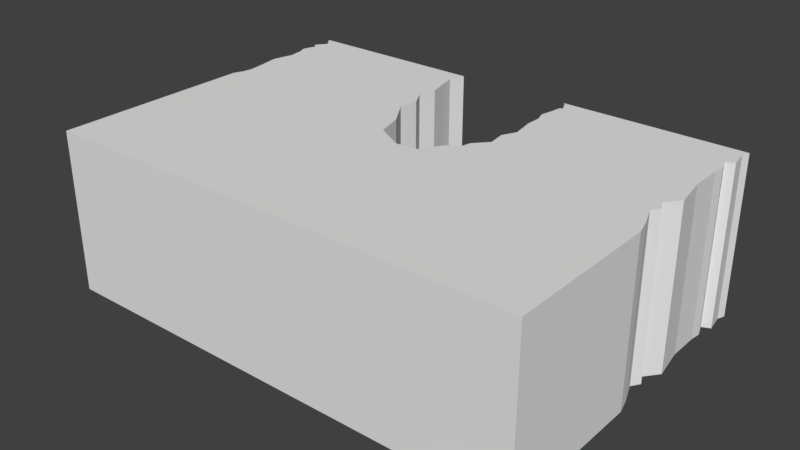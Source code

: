 # Source: FlatSplitStart.blend  (saved by Blender 2.78.0; exported with 4.5.12 LTS)
import bpy
from mathutils import Matrix  # noqa: F401  (used for matrix-valued properties, if any)

bpy.ops.wm.read_factory_settings(use_empty=True)
scene = bpy.context.scene
scene.name = 'Scene'

# ---- collections
col_collection_1 = bpy.data.collections.new('Collection 1'); scene.collection.children.link(col_collection_1)

# ---- materials (node trees are filled in below, after node groups)
mat_asphalt = bpy.data.materials.new('Asphalt')
mat_asphalt.alpha_threshold = 0.0
mat_asphalt.use_transparent_shadow = False
mat_asphalt.roughness = 0.5
mat_dirt = bpy.data.materials.new('Dirt')
mat_dirt.alpha_threshold = 0.0
mat_dirt.use_transparent_shadow = False
mat_dirt.roughness = 0.5

# ---- material node trees

# ---- world
world_world = bpy.data.worlds.new('World'); scene.world = world_world
world_world.color = (0.05088, 0.05088, 0.05088)
world_world.use_sun_shadow = False
world_world.sun_shadow_jitter_overblur = 0.0
world_world.cycles.sampling_method = 'MANUAL'

# ---- meshes
me_plane = bpy.data.meshes.new('Plane')
me_plane.from_pydata([(-15.0, -3.801e-05, -10.5), (15.0, -3.801e-05, -10.5), (-15.0, -10.0, -10.5), (15.0, -10.0, -10.5), (-15.0, -2.0, -10.5), (15.0, -2.0, -10.5), (-15.0, -3.305e-05, -9.13), (-15.0, -2.921e-05, -8.069), (-15.0, -1.923e-05, -5.312), (-15.0, -6.667e-06, -1.842), (-15.0, 0.0, 0.0), (-14.76, -9.537e-06, -2.42), (-14.66, -1.144e-05, -3.037), (-14.78, -1.526e-05, -4.02), (-14.68, -2.289e-05, -6.604), (-14.78, -2.67e-05, -7.51), (-14.72, -3.242e-05, -8.86), (-14.49, -3.815e-05, -9.824), (3.621, -3.791e-05, -10.5), (-3.621, -3.791e-05, -10.5), (3.621, -10.0, -10.5), (-3.621, -10.0, -10.5), (3.621, -2.0, -10.5), (-3.621, -2.0, -10.5), (0.0, 1.311e-06, 0.3067), (-3.121, -1.878e-05, -5.219), (-1.758, -1.907e-06, -0.6628), (-2.224, -9.537e-06, -2.327), (-3.309, -1.526e-05, -4.038), (-3.733, -2.289e-05, -6.298), (-3.439, -2.67e-05, -7.376), (-3.779, -3.052e-05, -8.743), (-3.951, -3.433e-05, -9.533), (-3.121, -10.0, -5.219), (0.0, -10.0, 0.3067), (-15.0, -10.0, -9.13), (-15.0, -10.0, -8.069), (-15.0, -10.0, -5.312), (-15.0, -10.0, -1.842), (-1.758, -10.0, -0.6628), (-2.224, -10.0, -2.327), (-3.309, -10.0, -4.038), (-3.733, -10.0, -6.297), (-3.439, -10.0, -7.376), (-3.779, -10.0, -8.743), (-3.951, -10.0, -9.533), (-14.49, -10.0, -9.824), (-14.72, -10.0, -8.86), (-14.78, -10.0, -7.51), (-14.68, -10.0, -6.604), (-14.78, -10.0, -4.02), (-14.66, -10.0, -3.037), (-14.76, -10.0, -2.42), (-15.0, -10.0, 3.624e-05), (-15.0, -2.0, -5.312), (-14.68, -2.0, -6.604), (-14.78, -2.0, -7.51), (-15.0, -2.0, -8.069), (-14.72, -2.0, -8.86), (-15.0, -2.0, -9.13), (-14.49, -2.0, -9.824), (-15.0, -2.0, 7.629e-06), (-15.0, -2.0, -1.842), (-14.76, -2.0, -2.42), (-14.66, -2.0, -3.037), (-14.78, -2.0, -4.02), (-3.951, -2.0, -9.533), (-3.779, -2.0, -8.743), (-3.439, -2.0, -7.376), (-3.733, -2.0, -6.298), (-3.121, -2.0, -5.219), (-3.309, -2.0, -4.038), (-2.224, -2.0, -2.327), (-1.758, -2.0, -0.6628), (0.0, -2.0, 0.3067), (3.013, -8.044e-06, -2.254), (3.621, -1.516e-05, -4.218), (3.621, -2.954e-05, -8.19), (3.779, -3.624e-05, -10.37), (3.868, -3.815e-05, -10.15), (4.047, -3.624e-05, -9.752), (3.857, -3.624e-05, -9.607), (3.779, -3.242e-05, -8.971), (3.835, -2.861e-05, -7.52), (3.801, -2.48e-05, -6.572), (4.047, -1.907e-05, -5.099), (3.779, -9.537e-06, -3.102), (2.858, -3.815e-06, -1.573), (2.134, -1.907e-06, -1.172), (1.349, -5.684e-13, 0.1648), (15.0, 3.728e-06, 1.03), (15.0, -1.146e-05, -3.166), (15.0, -3.214e-05, -8.878), (14.74, 3.815e-06, 0.07019), (14.27, -3.815e-06, -1.157), (14.62, -3.815e-06, -1.682), (14.3, -7.629e-06, -2.273), (14.66, -1.717e-05, -5.241), (14.67, -2.48e-05, -7.171), (14.76, -2.67e-05, -7.863), (14.49, -3.242e-05, -8.644), (14.82, -3.624e-05, -10.02), (15.0, -10.0, 1.03), (15.0, -10.0, -3.166), (15.0, -10.0, -8.878), (3.621, -10.0, -8.19), (3.621, -10.0, -4.218), (3.013, -10.0, -2.254), (3.779, -10.0, -10.37), (3.868, -10.0, -10.15), (4.047, -10.0, -9.752), (3.857, -10.0, -9.607), (3.779, -10.0, -8.971), (3.835, -10.0, -7.52), (3.801, -10.0, -6.572), (4.047, -10.0, -5.099), (3.779, -10.0, -3.102), (2.858, -10.0, -1.573), (2.134, -10.0, -1.172), (1.349, -10.0, 0.1648), (14.74, -10.0, 0.07022), (14.27, -10.0, -1.157), (14.62, -10.0, -1.682), (14.3, -10.0, -2.273), (14.66, -10.0, -5.241), (14.67, -10.0, -7.171), (14.76, -10.0, -7.863), (14.49, -10.0, -8.644), (14.82, -10.0, -10.02), (15.0, -2.0, -8.878), (14.49, -2.0, -8.644), (14.76, -2.0, -7.863), (14.67, -2.0, -7.171), (14.66, -2.0, -5.241), (15.0, -2.0, -3.166), (14.3, -2.0, -2.273), (14.62, -2.0, -1.682), (14.27, -2.0, -1.157), (14.74, -2.0, 0.07019), (15.0, -2.0, 1.03), (14.82, -2.0, -10.02), (3.779, -2.0, -10.37), (3.868, -2.0, -10.15), (4.047, -2.0, -9.752), (3.857, -2.0, -9.607), (3.779, -2.0, -8.971), (3.621, -2.0, -8.19), (3.835, -2.0, -7.52), (3.801, -2.0, -6.572), (4.047, -2.0, -5.099), (3.621, -2.0, -4.218), (3.779, -2.0, -3.102), (3.013, -2.0, -2.254), (2.858, -2.0, -1.573), (2.134, -2.0, -1.172), (1.349, -2.0, 0.1648), (-15.0, 3.801e-05, 10.5), (15.0, 3.801e-05, 10.5), (-15.0, -10.0, 10.5), (15.0, -10.0, 10.5), (-15.0, -2.0, 10.5), (15.0, -2.0, 10.5), (-1.387, 3.815e-05, 10.5), (1.387, 3.815e-05, 10.5), (-1.387, -10.0, 10.5), (1.387, -10.0, 10.5), (-1.387, -2.0, 10.5), (1.387, -2.0, 10.5)], [], [(60, 46, 35, 59), (23, 21, 2, 4), (135, 123, 103, 134), (136, 122, 123, 135), (19, 23, 4, 0), (4, 2, 46, 60), (1, 5, 22, 18), (5, 3, 20, 22), (56, 48, 49, 55), (57, 36, 48, 56), (58, 47, 36, 57), (59, 35, 47, 58), (62, 38, 53, 61), (63, 52, 38, 62), (64, 51, 52, 63), (65, 50, 51, 64), (54, 37, 50, 65), (55, 49, 37, 54), (14, 55, 54, 8), (8, 54, 65, 13), (13, 65, 64, 12), (12, 64, 63, 11), (11, 63, 62, 9), (9, 62, 61, 10), (6, 59, 58, 16), (16, 58, 57, 7), (7, 57, 56, 15), (15, 56, 55, 14), (0, 4, 60, 17), (17, 60, 59, 6), (23, 19, 32, 66), (66, 32, 31, 67), (67, 31, 30, 68), (68, 30, 29, 69), (69, 29, 25, 70), (70, 25, 28, 71), (71, 28, 27, 72), (72, 27, 26, 73), (73, 26, 24, 74), (39, 73, 74, 34), (40, 72, 73, 39), (41, 71, 72, 40), (33, 70, 71, 41), (42, 69, 70, 33), (43, 68, 69, 42), (44, 67, 68, 43), (45, 66, 67, 44), (21, 23, 66, 45), (137, 121, 122, 136), (138, 120, 121, 137), (139, 102, 120, 138), (134, 103, 124, 133), (133, 124, 125, 132), (132, 125, 126, 131), (131, 126, 127, 130), (130, 127, 104, 129), (129, 104, 128, 140), (140, 128, 3, 5), (22, 20, 108, 141), (141, 108, 109, 142), (142, 109, 110, 143), (143, 110, 111, 144), (144, 111, 112, 145), (145, 112, 105, 146), (146, 105, 113, 147), (147, 113, 114, 148), (148, 114, 115, 149), (149, 115, 106, 150), (150, 106, 116, 151), (151, 116, 107, 152), (152, 107, 117, 153), (153, 117, 118, 154), (154, 118, 119, 155), (155, 119, 34, 74), (101, 140, 5, 1), (92, 129, 140, 101), (100, 130, 129, 92), (99, 131, 130, 100), (98, 132, 131, 99), (97, 133, 132, 98), (91, 134, 133, 97), (90, 139, 138, 93), (93, 138, 137, 94), (94, 137, 136, 95), (95, 136, 135, 96), (96, 135, 134, 91), (89, 155, 74, 24), (88, 154, 155, 89), (87, 153, 154, 88), (75, 152, 153, 87), (86, 151, 152, 75), (76, 150, 151, 86), (85, 149, 150, 76), (84, 148, 149, 85), (83, 147, 148, 84), (77, 146, 147, 83), (82, 145, 146, 77), (81, 144, 145, 82), (80, 143, 144, 81), (79, 142, 143, 80), (78, 141, 142, 79), (18, 22, 141, 78), (61, 53, 158, 160), (167, 165, 159, 161), (163, 167, 161, 157), (10, 61, 160, 156), (157, 161, 139, 90), (161, 159, 102, 139), (156, 160, 166, 162), (162, 166, 167, 163), (160, 158, 164, 166), (166, 164, 165, 167), (19, 0, 17, 6, 16, 7, 15, 14, 8, 13, 12, 11, 9, 10, 156, 162, 163, 157, 90, 93, 94, 95, 96, 91, 97, 98, 99, 100, 92, 101, 1, 18, 78, 79, 80, 81, 82, 77, 83, 84, 85, 76, 86, 75, 87, 88, 89, 24, 26, 27, 28, 25, 29, 30, 31, 32), (21, 45, 44, 43, 42, 33, 41, 40, 39, 34, 119, 118, 117, 107, 116, 106, 115, 114, 113, 105, 112, 111, 110, 109, 108, 20, 3, 128, 104, 127, 126, 125, 124, 103, 123, 122, 121, 120, 102, 159, 165, 164, 158, 53, 38, 52, 51, 50, 37, 49, 48, 36, 47, 35, 46, 2)])
me_plane.polygons.foreach_set('material_index', [1, 1, 1, 1, 0, 1, 0, 1, 1, 1, 1, 1, 1, 1, 1, 1, 1, 1, 0, 0, 0, 0, 0, 0, 0, 0, 0, 0, 0, 0, 0, 0, 0, 0, 0, 0, 0, 0, 0, 1, 1, 1, 1, 1, 1, 1, 1, 1, 1, 1, 1, 1, 1, 1, 1, 1, 1, 1, 1, 1, 1, 1, 1, 1, 1, 1, 1, 1, 1, 1, 1, 1, 1, 1, 0, 0, 0, 0, 0, 0, 0, 0, 0, 0, 0, 0, 0, 0, 0, 0, 0, 0, 0, 0, 0, 0, 0, 0, 0, 0, 0, 0, 1, 1, 0, 0, 0, 1, 0, 0, 1, 1, 0, 1])
_uv = me_plane.uv_layers.new(name='UVMap')
_uv.uv.foreach_set('vector', [0.7627, 0.7214, 0.7627, 0.9149, 0.7402, 0.9149, 0.7402, 0.7214, 0.3451, 0.7256, 0.3451, 0.9191, 0.2117, 0.9191, 0.2117, 0.7256, 0.9792, 0.1935, 0.9792, 2.307e-08, 1.0, 0.0, 1.0, 0.1935, 0.7675, 0.7089, 0.9792, 0.7089, 0.9792, 0.7247, 0.7675, 0.7247, 0.9816, 0.7584, 0.9139, 0.7584, 0.9139, 0.3792, 0.9816, 0.3792, 0.9792, 0.5805, 0.9792, 0.387, 0.9907, 0.387, 0.9907, 0.5805, 0.9816, 0.3792, 0.9139, 0.3792, 0.9139, 3.179e-08, 0.9816, 0.0, 0.3451, 0.9191, 0.3451, 0.7256, 0.4785, 0.7256, 0.4785, 0.9191, 0.7675, 0.02988, 0.9792, 0.02988, 0.9792, 0.0485, 0.7675, 0.0485, 0.7675, 0.02013, 0.9792, 0.02013, 0.9792, 0.02988, 0.7675, 0.02988, 0.7675, 0.0, 0.9792, 4.325e-08, 0.9792, 0.02013, 0.7675, 0.02013, 0.9792, 0.774, 0.9792, 0.5805, 0.9857, 0.5805, 0.9857, 0.774, 0.7675, 0.1552, 0.9792, 0.1552, 0.9792, 0.1951, 0.7675, 0.1951, 0.7675, 0.14, 0.9792, 0.14, 0.9792, 0.1552, 0.7675, 0.1552, 0.7675, 0.1256, 0.9792, 0.1256, 0.9792, 0.14, 0.7675, 0.14, 0.7675, 0.1056, 0.9792, 0.1056, 0.9792, 0.1256, 0.7675, 0.1256, 0.7675, 0.07991, 0.9792, 0.07991, 0.9792, 0.1056, 0.7675, 0.1056, 0.7675, 0.0485, 0.9792, 0.0485, 0.9792, 0.07991, 0.7675, 0.07991, 0.8462, 0.07326, 0.9139, 0.07326, 0.9139, 0.1176, 0.8462, 0.1176, 0.8462, 0.1176, 0.9139, 0.1176, 0.9139, 0.1581, 0.8462, 0.1581, 0.8462, 0.1581, 0.9139, 0.1581, 0.9139, 0.1894, 0.8462, 0.1894, 0.8462, 0.1894, 0.9139, 0.1894, 0.9139, 0.2102, 0.8462, 0.2102, 0.8462, 0.2102, 0.9139, 0.2102, 0.9139, 0.2307, 0.8462, 0.2307, 0.8462, 0.2307, 0.9139, 0.2307, 0.9139, 0.2907, 0.8462, 0.2907, 0.99, 0.06667, 0.99, 0.1333, 0.9816, 0.1333, 0.9816, 0.06667, 0.8462, 0.0, 0.9139, 6.358e-08, 0.9139, 0.02771, 0.8462, 0.02771, 0.8462, 0.02771, 0.9139, 0.02771, 0.9139, 0.0444, 0.8462, 0.0444, 0.8462, 0.0444, 0.9139, 0.0444, 0.9139, 0.07326, 0.8462, 0.07326, 0.9592, 0.928, 0.9592, 0.9947, 0.9405, 0.9947, 0.9405, 0.928, 0.9405, 0.928, 0.9405, 0.9947, 0.9139, 0.9947, 0.9139, 0.928, 0.8462, 0.633, 0.9139, 0.633, 0.9139, 0.6635, 0.8462, 0.6635, 0.8462, 0.6635, 0.9139, 0.6635, 0.9139, 0.6904, 0.8462, 0.6904, 0.8462, 0.6904, 0.9139, 0.6904, 0.9139, 0.737, 0.8462, 0.737, 0.8462, 0.737, 0.9139, 0.737, 0.9139, 0.7714, 0.8462, 0.7714, 0.8462, 0.7714, 0.9139, 0.7714, 0.9139, 0.8097, 0.8462, 0.8097, 0.8462, 0.8097, 0.9139, 0.8097, 0.9139, 0.8479, 0.8462, 0.8479, 0.8462, 0.8479, 0.9139, 0.8479, 0.9139, 0.9092, 0.8462, 0.9092, 0.8462, 0.9092, 0.9139, 0.9092, 0.9139, 0.9662, 0.8462, 0.9662, 0.9139, 0.7584, 0.9816, 0.7584, 0.9816, 0.8163, 0.9139, 0.8163, 0.7675, 0.9659, 0.9792, 0.9659, 0.9792, 1.0, 0.7675, 1.0, 0.7675, 0.9241, 0.9792, 0.9241, 0.9792, 0.9659, 0.7675, 0.9659, 0.7675, 0.8771, 0.9792, 0.8771, 0.9792, 0.9241, 0.7675, 0.9241, 0.7675, 0.8509, 0.9792, 0.8509, 0.9792, 0.8771, 0.7675, 0.8771, 0.7675, 0.8218, 0.9792, 0.8218, 0.9792, 0.8509, 0.7675, 0.8509, 0.7675, 0.7986, 0.9792, 0.7986, 0.9792, 0.8218, 0.7675, 0.8218, 0.7675, 0.7645, 0.9792, 0.7645, 0.9792, 0.7986, 0.7675, 0.7986, 0.7675, 0.745, 0.9792, 0.745, 0.9792, 0.7645, 0.7675, 0.7645, 0.7675, 0.7247, 0.9792, 0.7247, 0.9792, 0.745, 0.7675, 0.745, 0.7675, 0.6989, 0.9792, 0.6989, 0.9792, 0.7089, 0.7675, 0.7089, 0.7675, 0.6673, 0.9792, 0.6673, 0.9792, 0.6989, 0.7675, 0.6989, 0.7675, 0.6432, 0.9792, 0.6432, 0.9792, 0.6673, 0.7675, 0.6673, 0.6989, 0.7214, 0.6989, 0.9149, 0.6436, 0.9149, 0.6436, 0.7214, 0.6436, 0.7214, 0.6436, 0.9149, 0.5945, 0.9149, 0.5945, 0.7214, 0.5945, 0.7214, 0.5945, 0.9149, 0.5776, 0.9149, 0.5776, 0.7214, 0.5776, 0.7214, 0.5776, 0.9149, 0.5557, 0.9149, 0.5557, 0.7214, 0.9792, 0.387, 0.9792, 0.1935, 0.9931, 0.1935, 0.9931, 0.387, 0.7402, 0.7214, 0.7402, 0.9149, 0.7099, 0.9149, 0.7099, 0.7214, 0.7099, 0.7214, 0.7099, 0.9149, 0.6989, 0.9149, 0.6989, 0.7214, 0.9857, 0.774, 0.9857, 0.5805, 0.9895, 0.5805, 0.9895, 0.774, 6.625e-08, 0.7256, 0.2117, 0.7256, 0.2117, 0.7292, 1.23e-07, 0.7292, 1.23e-07, 0.7292, 0.2117, 0.7292, 0.2117, 0.736, 1.104e-07, 0.736, 1.104e-07, 0.736, 0.2117, 0.736, 0.2117, 0.7412, 1.104e-07, 0.7412, 1.104e-07, 0.7412, 0.2117, 0.7412, 0.2117, 0.7558, 9.149e-08, 0.7558, 9.149e-08, 0.7558, 0.2117, 0.7558, 0.2117, 0.7744, 7.256e-08, 0.7744, 7.256e-08, 0.7744, 0.2117, 0.7744, 0.2117, 0.7867, 1.041e-07, 0.7867, 1.041e-07, 0.7867, 0.2117, 0.7867, 0.2117, 0.8076, 9.78e-08, 0.8076, 9.78e-08, 0.8076, 0.2117, 0.8076, 0.2117, 0.8369, 8.518e-08, 0.8369, 8.518e-08, 0.8369, 0.2117, 0.8369, 0.2117, 0.8606, 7.256e-08, 0.8606, 7.256e-08, 0.8606, 0.2117, 0.8606, 0.2117, 0.8831, 1.893e-08, 0.8831, 1.893e-08, 0.8831, 0.2117, 0.8831, 0.2117, 0.9097, 5.363e-08, 0.9097, 5.363e-08, 0.9097, 0.2117, 0.9097, 0.2117, 0.9261, 0.0, 0.9261, 0.0, 0.9261, 0.2117, 0.9261, 0.2117, 0.9426, 0.0, 0.9426, 0.0, 0.9426, 0.2117, 0.9426, 0.2117, 0.98, 5.363e-08, 0.98, 5.363e-08, 0.98, 0.2117, 0.98, 0.2117, 0.9975, 3.47e-08, 0.9975, 0.9529, 0.928, 0.9529, 0.8613, 0.9683, 0.8613, 0.9683, 0.928, 0.9139, 0.928, 0.9139, 0.8613, 0.9529, 0.8613, 0.9529, 0.928, 0.8283, 0.9704, 0.8283, 0.9037, 0.8462, 0.9037, 0.8462, 0.9704, 0.7785, 0.6079, 0.8462, 0.6079, 0.8462, 0.6349, 0.7785, 0.6349, 0.7785, 0.5855, 0.8462, 0.5855, 0.8462, 0.6079, 0.7785, 0.6079, 0.7785, 0.5217, 0.8462, 0.5217, 0.8462, 0.5855, 0.7785, 0.5855, 0.7785, 0.4516, 0.8462, 0.4516, 0.8462, 0.5217, 0.7785, 0.5217, 0.7785, 0.313, 0.8462, 0.313, 0.8462, 0.3458, 0.7785, 0.3458, 0.7785, 0.3458, 0.8462, 0.3458, 0.8462, 0.3884, 0.7785, 0.3884, 0.7785, 0.3884, 0.8462, 0.3884, 0.8462, 0.4043, 0.7785, 0.4043, 0.7785, 0.4043, 0.8462, 0.4043, 0.8462, 0.4252, 0.7785, 0.4252, 0.7785, 0.4252, 0.8462, 0.4252, 0.8462, 0.4516, 0.7785, 0.4516, 0.9816, 0.8613, 0.9139, 0.8613, 0.9139, 0.8163, 0.9816, 0.8163, 0.8283, 0.9037, 0.8283, 0.9704, 0.7785, 0.9704, 0.7785, 0.9037, 0.9931, 0.8613, 0.9931, 0.928, 0.9683, 0.928, 0.9683, 0.8613, 0.7785, 0.8805, 0.8462, 0.8805, 0.8462, 0.9037, 0.7785, 0.9037, 0.7785, 0.8475, 0.8462, 0.8475, 0.8462, 0.8805, 0.7785, 0.8805, 0.7785, 0.8122, 0.8462, 0.8122, 0.8462, 0.8475, 0.7785, 0.8475, 0.7785, 0.7805, 0.8462, 0.7805, 0.8462, 0.8122, 0.7785, 0.8122, 0.7785, 0.7342, 0.8462, 0.7342, 0.8462, 0.7805, 0.7785, 0.7805, 0.7785, 0.7031, 0.8462, 0.7031, 0.8462, 0.7342, 0.7785, 0.7342, 0.7785, 0.6827, 0.8462, 0.6827, 0.8462, 0.7031, 0.7785, 0.7031, 0.7785, 0.6562, 0.8462, 0.6562, 0.8462, 0.6827, 0.7785, 0.6827, 0.7785, 0.6349, 0.8462, 0.6349, 0.8462, 0.6562, 0.7785, 0.6562, 0.9881, 0.1333, 0.9881, 0.2, 0.9816, 0.2, 0.9816, 0.1333, 0.9936, 8.916e-08, 0.9936, 0.06667, 0.9816, 0.06667, 0.9816, 7.405e-08, 1.0, 0.0, 1.0, 0.06667, 0.9936, 0.06667, 0.9936, 8.916e-08, 0.9816, 0.2667, 0.9816, 0.2, 0.9864, 0.2, 0.9864, 0.2667, 0.7675, 0.1951, 0.9792, 0.1951, 0.9792, 0.4228, 0.7675, 0.4228, 0.7675, 0.3274, 0.5557, 0.3274, 0.5557, 2.307e-08, 0.7675, 0.0, 0.7108, 0.5431, 0.7785, 0.5431, 0.7785, 0.9943, 0.7108, 0.9943, 0.8462, 0.2907, 0.9139, 0.2907, 0.9139, 0.633, 0.8462, 0.633, 0.7785, 0.0, 0.8462, 0.0, 0.8462, 0.313, 0.7785, 0.313, 0.7675, 0.4228, 0.9792, 0.4228, 0.9792, 0.6432, 0.7675, 0.6432, 0.7108, 0.0, 0.7785, 6.358e-08, 0.7785, 0.4512, 0.7108, 0.4512, 0.7108, 0.4512, 0.7785, 0.4512, 0.7785, 0.5431, 0.7108, 0.5431, 0.7675, 0.7214, 0.5557, 0.7214, 0.5557, 0.3941, 0.7675, 0.3941, 0.7675, 0.3941, 0.5557, 0.3941, 0.5557, 0.3274, 0.7675, 0.3274, 0.75, 0.5604, 0.75, 0.75, 0.7339, 0.7415, 0.7174, 0.75, 0.7109, 0.7454, 0.6921, 0.75, 0.6788, 0.7463, 0.6572, 0.7447, 0.6265, 0.75, 0.5957, 0.7463, 0.5723, 0.7444, 0.5576, 0.746, 0.5438, 0.75, 0.5, 0.75, 0.25, 0.75, 0.25, 0.5231, 0.25, 0.4769, 0.25, 0.25, 0.4755, 0.25, 0.4983, 0.2543, 0.5276, 0.2621, 0.54, 0.2564, 0.5541, 0.2616, 0.5754, 0.25, 0.6248, 0.2556, 0.6707, 0.2555, 0.6872, 0.254, 0.7058, 0.2584, 0.7114, 0.25, 0.7385, 0.253, 0.75, 0.25, 0.75, 0.4396, 0.7468, 0.437, 0.7418, 0.4355, 0.7322, 0.4326, 0.7287, 0.4357, 0.7136, 0.437, 0.695, 0.4396, 0.6791, 0.4361, 0.6565, 0.4366, 0.6214, 0.4326, 0.6004, 0.4396, 0.5739, 0.437, 0.5537, 0.4498, 0.5375, 0.4524, 0.5279, 0.4644, 0.4961, 0.4775, 0.4927, 0.5, 0.5158, 0.5293, 0.5554, 0.5371, 0.5961, 0.5552, 0.6243, 0.552, 0.6499, 0.5622, 0.6756, 0.5573, 0.7082, 0.563, 0.727, 0.5659, 5.048e-08, 0.4504, 0.02558, 0.4584, 0.0465, 0.4542, 0.08267, 0.446, 0.1112, 0.4531, 0.1398, 0.4383, 0.171, 0.4428, 0.2163, 0.4166, 0.2603, 0.4053, 0.286, 0.3628, 0.2822, 0.3302, 0.2469, 0.3112, 0.2362, 0.2937, 0.2182, 0.2899, 0.1958, 0.2714, 0.1663, 0.2752, 0.1429, 0.2649, 0.104, 0.2709, 0.07885, 0.27, 0.06113, 0.2752, 0.04046, 0.2714, 0.02363, 0.2695, 0.01979, 0.2649, 0.009164, 0.2692, 0.003554, 0.2714, 5.048e-08, 0.2752, 0.0, 9.226e-08, 0.01279, 0.004405, 0.04291, 9.226e-08, 0.04911, 0.01223, 0.06978, 0.005754, 0.08809, 0.007913, 0.1392, 0.008183, 0.1941, 4.613e-08, 0.2177, 0.01682, 0.2334, 0.009262, 0.2473, 0.01763, 0.2797, 0.006294, 0.3051, 4.613e-08, 0.5557, 0.0, 0.5557, 0.3292, 0.5557, 0.3963, 0.5557, 0.7256, 0.2779, 0.7256, 0.2291, 0.7256, 0.2138, 0.7198, 0.1975, 0.7174, 0.1715, 0.7202, 0.1373, 0.7256, 0.1031, 0.7179, 0.07912, 0.7202, 0.06433, 0.7256, 0.04341, 0.7188, 0.03626, 0.7256, 0.01789, 0.7132, 1.01e-07, 0.7256])
me_plane.materials.append(mat_asphalt)
me_plane.materials.append(mat_dirt)
me_plane.use_remesh_preserve_volume = False
me_plane.use_remesh_preserve_attributes = False
me_plane.use_mirror_vertex_groups = False
me_plane.update()

# ---- objects
ob_flatground = bpy.data.objects.new('Flatground', me_plane)

# ---- transforms, parenting, visibility, modifiers, constraints
ob_flatground.location = (0.0, 10.5, 0.0)
ob_flatground.rotation_euler = (1.571, -0.0, 0.0)
ob_flatground.lineart.crease_threshold = 0.0

# ---- collection membership
col_collection_1.objects.link(ob_flatground)

# ---- scene / render settings (as saved in the file)
scene.frame_start = 1; scene.frame_end = 250; scene.frame_set(1)
scene.render.engine = 'BLENDER_EEVEE_NEXT'
scene.render.resolution_percentage = 50
scene.render.dither_intensity = 0.0
scene.cycles.use_denoising = False
scene.cycles.samples = 128
scene.cycles.sampling_pattern = 'TABULATED_SOBOL'
scene.cycles.light_sampling_threshold = 0.0
scene.cycles.use_adaptive_sampling = False
scene.cycles.use_light_tree = False
scene.cycles.blur_glossy = 0.0
scene.cycles.sample_clamp_indirect = 0.0
scene.view_settings.view_transform = 'Standard'
bpy.context.view_layer.update()

# ---- added for rendering (the .blend has no active camera and no usable light): camera, sun
cam_auto = bpy.data.cameras.new('AutoCamera')
cam_auto.lens = 50.0
cam_auto.sensor_width = 36.0
cam_auto.clip_end = 1000.0
ob_auto_camera = bpy.data.objects.new('AutoCamera', cam_auto)
scene.collection.objects.link(ob_auto_camera)
ob_auto_camera.location = (35.1221, -31.6465, 23.0977)
ob_auto_camera.rotation_euler = (1.09748, -7.21219e-08, 0.694738)
scene.camera = ob_auto_camera
light_auto_sun = bpy.data.lights.new('AutoSun', 'SUN')
light_auto_sun.energy = 3.0
light_auto_sun.angle = 0.0523599
ob_auto_sun = bpy.data.objects.new('AutoSun', light_auto_sun)
scene.collection.objects.link(ob_auto_sun)
ob_auto_sun.rotation_euler = (0.872665, 0.174533, 0.523599)
bpy.context.view_layer.update()
